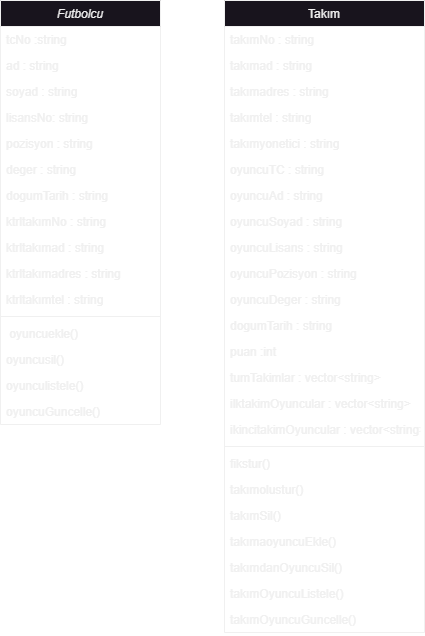

The diagram above was exported from draw.io. Its source (the exported page's mxGraphModel, read from the mxfile embedded in the PNG):
<mxGraphModel dx="1480" dy="866" grid="1" gridSize="10" guides="1" tooltips="1" connect="1" arrows="1" fold="1" page="1" pageScale="1" pageWidth="827" pageHeight="1169" math="0" shadow="0">
  <root>
    <mxCell id="WIyWlLk6GJQsqaUBKTNV-0" />
    <mxCell id="WIyWlLk6GJQsqaUBKTNV-1" parent="WIyWlLk6GJQsqaUBKTNV-0" />
    <mxCell id="zkfFHV4jXpPFQw0GAbJ--0" value="Futbolcu" style="swimlane;fontStyle=2;align=center;verticalAlign=top;childLayout=stackLayout;horizontal=1;startSize=26;horizontalStack=0;resizeParent=1;resizeLast=0;collapsible=1;marginBottom=0;rounded=0;shadow=0;strokeWidth=1;" parent="WIyWlLk6GJQsqaUBKTNV-1" vertex="1">
      <mxGeometry x="190" y="40" width="160" height="424" as="geometry">
        <mxRectangle x="230" y="140" width="160" height="26" as="alternateBounds" />
      </mxGeometry>
    </mxCell>
    <mxCell id="zkfFHV4jXpPFQw0GAbJ--1" value="tcNo :string" style="text;align=left;verticalAlign=top;spacingLeft=4;spacingRight=4;overflow=hidden;rotatable=0;points=[[0,0.5],[1,0.5]];portConstraint=eastwest;" parent="zkfFHV4jXpPFQw0GAbJ--0" vertex="1">
      <mxGeometry y="26" width="160" height="26" as="geometry" />
    </mxCell>
    <mxCell id="zkfFHV4jXpPFQw0GAbJ--2" value="ad : string" style="text;align=left;verticalAlign=top;spacingLeft=4;spacingRight=4;overflow=hidden;rotatable=0;points=[[0,0.5],[1,0.5]];portConstraint=eastwest;rounded=0;shadow=0;html=0;" parent="zkfFHV4jXpPFQw0GAbJ--0" vertex="1">
      <mxGeometry y="52" width="160" height="26" as="geometry" />
    </mxCell>
    <mxCell id="zkfFHV4jXpPFQw0GAbJ--3" value="soyad : string" style="text;align=left;verticalAlign=top;spacingLeft=4;spacingRight=4;overflow=hidden;rotatable=0;points=[[0,0.5],[1,0.5]];portConstraint=eastwest;rounded=0;shadow=0;html=0;" parent="zkfFHV4jXpPFQw0GAbJ--0" vertex="1">
      <mxGeometry y="78" width="160" height="26" as="geometry" />
    </mxCell>
    <mxCell id="cvK4zbDsv2C8FSLoh0Oo-1" value="lisansNo: string" style="text;align=left;verticalAlign=top;spacingLeft=4;spacingRight=4;overflow=hidden;rotatable=0;points=[[0,0.5],[1,0.5]];portConstraint=eastwest;" vertex="1" parent="zkfFHV4jXpPFQw0GAbJ--0">
      <mxGeometry y="104" width="160" height="26" as="geometry" />
    </mxCell>
    <mxCell id="cvK4zbDsv2C8FSLoh0Oo-2" value="pozisyon : string&#10;" style="text;align=left;verticalAlign=top;spacingLeft=4;spacingRight=4;overflow=hidden;rotatable=0;points=[[0,0.5],[1,0.5]];portConstraint=eastwest;" vertex="1" parent="zkfFHV4jXpPFQw0GAbJ--0">
      <mxGeometry y="130" width="160" height="26" as="geometry" />
    </mxCell>
    <mxCell id="cvK4zbDsv2C8FSLoh0Oo-3" value="deger : string" style="text;align=left;verticalAlign=top;spacingLeft=4;spacingRight=4;overflow=hidden;rotatable=0;points=[[0,0.5],[1,0.5]];portConstraint=eastwest;" vertex="1" parent="zkfFHV4jXpPFQw0GAbJ--0">
      <mxGeometry y="156" width="160" height="26" as="geometry" />
    </mxCell>
    <mxCell id="cvK4zbDsv2C8FSLoh0Oo-4" value="dogumTarih : string" style="text;align=left;verticalAlign=top;spacingLeft=4;spacingRight=4;overflow=hidden;rotatable=0;points=[[0,0.5],[1,0.5]];portConstraint=eastwest;" vertex="1" parent="zkfFHV4jXpPFQw0GAbJ--0">
      <mxGeometry y="182" width="160" height="26" as="geometry" />
    </mxCell>
    <mxCell id="zkfFHV4jXpPFQw0GAbJ--5" value="ktrltakımNo : string" style="text;align=left;verticalAlign=top;spacingLeft=4;spacingRight=4;overflow=hidden;rotatable=0;points=[[0,0.5],[1,0.5]];portConstraint=eastwest;" parent="zkfFHV4jXpPFQw0GAbJ--0" vertex="1">
      <mxGeometry y="208" width="160" height="26" as="geometry" />
    </mxCell>
    <mxCell id="cvK4zbDsv2C8FSLoh0Oo-5" value="ktrltakımad : string" style="text;align=left;verticalAlign=top;spacingLeft=4;spacingRight=4;overflow=hidden;rotatable=0;points=[[0,0.5],[1,0.5]];portConstraint=eastwest;" vertex="1" parent="zkfFHV4jXpPFQw0GAbJ--0">
      <mxGeometry y="234" width="160" height="26" as="geometry" />
    </mxCell>
    <mxCell id="cvK4zbDsv2C8FSLoh0Oo-6" value="ktrltakımadres : string" style="text;align=left;verticalAlign=top;spacingLeft=4;spacingRight=4;overflow=hidden;rotatable=0;points=[[0,0.5],[1,0.5]];portConstraint=eastwest;" vertex="1" parent="zkfFHV4jXpPFQw0GAbJ--0">
      <mxGeometry y="260" width="160" height="26" as="geometry" />
    </mxCell>
    <mxCell id="cvK4zbDsv2C8FSLoh0Oo-8" value="ktrltakımtel : string" style="text;align=left;verticalAlign=top;spacingLeft=4;spacingRight=4;overflow=hidden;rotatable=0;points=[[0,0.5],[1,0.5]];portConstraint=eastwest;" vertex="1" parent="zkfFHV4jXpPFQw0GAbJ--0">
      <mxGeometry y="286" width="160" height="26" as="geometry" />
    </mxCell>
    <mxCell id="cvK4zbDsv2C8FSLoh0Oo-9" value="" style="line;html=1;strokeWidth=1;align=left;verticalAlign=middle;spacingTop=-1;spacingLeft=3;spacingRight=3;rotatable=0;labelPosition=right;points=[];portConstraint=eastwest;" vertex="1" parent="zkfFHV4jXpPFQw0GAbJ--0">
      <mxGeometry y="312" width="160" height="8" as="geometry" />
    </mxCell>
    <mxCell id="cvK4zbDsv2C8FSLoh0Oo-25" value=" oyuncuekle()" style="text;align=left;verticalAlign=top;spacingLeft=4;spacingRight=4;overflow=hidden;rotatable=0;points=[[0,0.5],[1,0.5]];portConstraint=eastwest;" vertex="1" parent="zkfFHV4jXpPFQw0GAbJ--0">
      <mxGeometry y="320" width="160" height="26" as="geometry" />
    </mxCell>
    <mxCell id="cvK4zbDsv2C8FSLoh0Oo-27" value="oyuncusil()" style="text;align=left;verticalAlign=top;spacingLeft=4;spacingRight=4;overflow=hidden;rotatable=0;points=[[0,0.5],[1,0.5]];portConstraint=eastwest;" vertex="1" parent="zkfFHV4jXpPFQw0GAbJ--0">
      <mxGeometry y="346" width="160" height="26" as="geometry" />
    </mxCell>
    <mxCell id="cvK4zbDsv2C8FSLoh0Oo-26" value="oyunculistele()" style="text;align=left;verticalAlign=top;spacingLeft=4;spacingRight=4;overflow=hidden;rotatable=0;points=[[0,0.5],[1,0.5]];portConstraint=eastwest;" vertex="1" parent="zkfFHV4jXpPFQw0GAbJ--0">
      <mxGeometry y="372" width="160" height="26" as="geometry" />
    </mxCell>
    <mxCell id="cvK4zbDsv2C8FSLoh0Oo-28" value="oyuncuGuncelle()" style="text;align=left;verticalAlign=top;spacingLeft=4;spacingRight=4;overflow=hidden;rotatable=0;points=[[0,0.5],[1,0.5]];portConstraint=eastwest;" vertex="1" parent="zkfFHV4jXpPFQw0GAbJ--0">
      <mxGeometry y="398" width="160" height="26" as="geometry" />
    </mxCell>
    <mxCell id="zkfFHV4jXpPFQw0GAbJ--17" value="Takım" style="swimlane;fontStyle=0;align=center;verticalAlign=top;childLayout=stackLayout;horizontal=1;startSize=26;horizontalStack=0;resizeParent=1;resizeLast=0;collapsible=1;marginBottom=0;rounded=0;shadow=0;strokeWidth=1;" parent="WIyWlLk6GJQsqaUBKTNV-1" vertex="1">
      <mxGeometry x="414" y="40" width="200" height="632" as="geometry">
        <mxRectangle x="550" y="140" width="160" height="26" as="alternateBounds" />
      </mxGeometry>
    </mxCell>
    <mxCell id="zkfFHV4jXpPFQw0GAbJ--18" value="takımNo : string" style="text;align=left;verticalAlign=top;spacingLeft=4;spacingRight=4;overflow=hidden;rotatable=0;points=[[0,0.5],[1,0.5]];portConstraint=eastwest;" parent="zkfFHV4jXpPFQw0GAbJ--17" vertex="1">
      <mxGeometry y="26" width="200" height="26" as="geometry" />
    </mxCell>
    <mxCell id="zkfFHV4jXpPFQw0GAbJ--19" value="takımad : string" style="text;align=left;verticalAlign=top;spacingLeft=4;spacingRight=4;overflow=hidden;rotatable=0;points=[[0,0.5],[1,0.5]];portConstraint=eastwest;rounded=0;shadow=0;html=0;" parent="zkfFHV4jXpPFQw0GAbJ--17" vertex="1">
      <mxGeometry y="52" width="200" height="26" as="geometry" />
    </mxCell>
    <mxCell id="zkfFHV4jXpPFQw0GAbJ--20" value="takımadres : string" style="text;align=left;verticalAlign=top;spacingLeft=4;spacingRight=4;overflow=hidden;rotatable=0;points=[[0,0.5],[1,0.5]];portConstraint=eastwest;rounded=0;shadow=0;html=0;" parent="zkfFHV4jXpPFQw0GAbJ--17" vertex="1">
      <mxGeometry y="78" width="200" height="26" as="geometry" />
    </mxCell>
    <mxCell id="zkfFHV4jXpPFQw0GAbJ--21" value="takımtel : string" style="text;align=left;verticalAlign=top;spacingLeft=4;spacingRight=4;overflow=hidden;rotatable=0;points=[[0,0.5],[1,0.5]];portConstraint=eastwest;rounded=0;shadow=0;html=0;" parent="zkfFHV4jXpPFQw0GAbJ--17" vertex="1">
      <mxGeometry y="104" width="200" height="26" as="geometry" />
    </mxCell>
    <mxCell id="zkfFHV4jXpPFQw0GAbJ--22" value="takımyonetici : string" style="text;align=left;verticalAlign=top;spacingLeft=4;spacingRight=4;overflow=hidden;rotatable=0;points=[[0,0.5],[1,0.5]];portConstraint=eastwest;rounded=0;shadow=0;html=0;" parent="zkfFHV4jXpPFQw0GAbJ--17" vertex="1">
      <mxGeometry y="130" width="200" height="26" as="geometry" />
    </mxCell>
    <mxCell id="cvK4zbDsv2C8FSLoh0Oo-29" value="oyuncuTC : string" style="text;align=left;verticalAlign=top;spacingLeft=4;spacingRight=4;overflow=hidden;rotatable=0;points=[[0,0.5],[1,0.5]];portConstraint=eastwest;rounded=0;shadow=0;html=0;" vertex="1" parent="zkfFHV4jXpPFQw0GAbJ--17">
      <mxGeometry y="156" width="200" height="26" as="geometry" />
    </mxCell>
    <mxCell id="cvK4zbDsv2C8FSLoh0Oo-30" value="oyuncuAd : string" style="text;align=left;verticalAlign=top;spacingLeft=4;spacingRight=4;overflow=hidden;rotatable=0;points=[[0,0.5],[1,0.5]];portConstraint=eastwest;rounded=0;shadow=0;html=0;" vertex="1" parent="zkfFHV4jXpPFQw0GAbJ--17">
      <mxGeometry y="182" width="200" height="26" as="geometry" />
    </mxCell>
    <mxCell id="cvK4zbDsv2C8FSLoh0Oo-31" value="oyuncuSoyad : string" style="text;align=left;verticalAlign=top;spacingLeft=4;spacingRight=4;overflow=hidden;rotatable=0;points=[[0,0.5],[1,0.5]];portConstraint=eastwest;rounded=0;shadow=0;html=0;" vertex="1" parent="zkfFHV4jXpPFQw0GAbJ--17">
      <mxGeometry y="208" width="200" height="26" as="geometry" />
    </mxCell>
    <mxCell id="cvK4zbDsv2C8FSLoh0Oo-33" value="oyuncuLisans : string" style="text;align=left;verticalAlign=top;spacingLeft=4;spacingRight=4;overflow=hidden;rotatable=0;points=[[0,0.5],[1,0.5]];portConstraint=eastwest;rounded=0;shadow=0;html=0;" vertex="1" parent="zkfFHV4jXpPFQw0GAbJ--17">
      <mxGeometry y="234" width="200" height="26" as="geometry" />
    </mxCell>
    <mxCell id="cvK4zbDsv2C8FSLoh0Oo-34" value="oyuncuPozisyon : string" style="text;align=left;verticalAlign=top;spacingLeft=4;spacingRight=4;overflow=hidden;rotatable=0;points=[[0,0.5],[1,0.5]];portConstraint=eastwest;rounded=0;shadow=0;html=0;" vertex="1" parent="zkfFHV4jXpPFQw0GAbJ--17">
      <mxGeometry y="260" width="200" height="26" as="geometry" />
    </mxCell>
    <mxCell id="cvK4zbDsv2C8FSLoh0Oo-35" value="oyuncuDeger : string" style="text;align=left;verticalAlign=top;spacingLeft=4;spacingRight=4;overflow=hidden;rotatable=0;points=[[0,0.5],[1,0.5]];portConstraint=eastwest;rounded=0;shadow=0;html=0;" vertex="1" parent="zkfFHV4jXpPFQw0GAbJ--17">
      <mxGeometry y="286" width="200" height="26" as="geometry" />
    </mxCell>
    <mxCell id="cvK4zbDsv2C8FSLoh0Oo-37" value="dogumTarih : string" style="text;align=left;verticalAlign=top;spacingLeft=4;spacingRight=4;overflow=hidden;rotatable=0;points=[[0,0.5],[1,0.5]];portConstraint=eastwest;rounded=0;shadow=0;html=0;" vertex="1" parent="zkfFHV4jXpPFQw0GAbJ--17">
      <mxGeometry y="312" width="200" height="26" as="geometry" />
    </mxCell>
    <mxCell id="cvK4zbDsv2C8FSLoh0Oo-38" value="puan :int" style="text;align=left;verticalAlign=top;spacingLeft=4;spacingRight=4;overflow=hidden;rotatable=0;points=[[0,0.5],[1,0.5]];portConstraint=eastwest;rounded=0;shadow=0;html=0;" vertex="1" parent="zkfFHV4jXpPFQw0GAbJ--17">
      <mxGeometry y="338" width="200" height="26" as="geometry" />
    </mxCell>
    <mxCell id="cvK4zbDsv2C8FSLoh0Oo-39" value="tumTakimlar : vector&lt;string&gt;" style="text;align=left;verticalAlign=top;spacingLeft=4;spacingRight=4;overflow=hidden;rotatable=0;points=[[0,0.5],[1,0.5]];portConstraint=eastwest;rounded=0;shadow=0;html=0;" vertex="1" parent="zkfFHV4jXpPFQw0GAbJ--17">
      <mxGeometry y="364" width="200" height="26" as="geometry" />
    </mxCell>
    <mxCell id="cvK4zbDsv2C8FSLoh0Oo-40" value="ilktakimOyuncular : vector&lt;string&gt;" style="text;align=left;verticalAlign=top;spacingLeft=4;spacingRight=4;overflow=hidden;rotatable=0;points=[[0,0.5],[1,0.5]];portConstraint=eastwest;rounded=0;shadow=0;html=0;" vertex="1" parent="zkfFHV4jXpPFQw0GAbJ--17">
      <mxGeometry y="390" width="200" height="26" as="geometry" />
    </mxCell>
    <mxCell id="cvK4zbDsv2C8FSLoh0Oo-41" value="ikincitakimOyuncular : vector&lt;string&gt;" style="text;align=left;verticalAlign=top;spacingLeft=4;spacingRight=4;overflow=hidden;rotatable=0;points=[[0,0.5],[1,0.5]];portConstraint=eastwest;rounded=0;shadow=0;html=0;" vertex="1" parent="zkfFHV4jXpPFQw0GAbJ--17">
      <mxGeometry y="416" width="200" height="26" as="geometry" />
    </mxCell>
    <mxCell id="zkfFHV4jXpPFQw0GAbJ--23" value="" style="line;html=1;strokeWidth=1;align=left;verticalAlign=middle;spacingTop=-1;spacingLeft=3;spacingRight=3;rotatable=0;labelPosition=right;points=[];portConstraint=eastwest;" parent="zkfFHV4jXpPFQw0GAbJ--17" vertex="1">
      <mxGeometry y="442" width="200" height="8" as="geometry" />
    </mxCell>
    <mxCell id="zkfFHV4jXpPFQw0GAbJ--24" value="fikstur()" style="text;align=left;verticalAlign=top;spacingLeft=4;spacingRight=4;overflow=hidden;rotatable=0;points=[[0,0.5],[1,0.5]];portConstraint=eastwest;" parent="zkfFHV4jXpPFQw0GAbJ--17" vertex="1">
      <mxGeometry y="450" width="200" height="26" as="geometry" />
    </mxCell>
    <mxCell id="zkfFHV4jXpPFQw0GAbJ--25" value="takımolustur()" style="text;align=left;verticalAlign=top;spacingLeft=4;spacingRight=4;overflow=hidden;rotatable=0;points=[[0,0.5],[1,0.5]];portConstraint=eastwest;" parent="zkfFHV4jXpPFQw0GAbJ--17" vertex="1">
      <mxGeometry y="476" width="200" height="26" as="geometry" />
    </mxCell>
    <mxCell id="cvK4zbDsv2C8FSLoh0Oo-42" value="takımSil()" style="text;align=left;verticalAlign=top;spacingLeft=4;spacingRight=4;overflow=hidden;rotatable=0;points=[[0,0.5],[1,0.5]];portConstraint=eastwest;" vertex="1" parent="zkfFHV4jXpPFQw0GAbJ--17">
      <mxGeometry y="502" width="200" height="26" as="geometry" />
    </mxCell>
    <mxCell id="cvK4zbDsv2C8FSLoh0Oo-43" value="takımaoyuncuEkle()" style="text;align=left;verticalAlign=top;spacingLeft=4;spacingRight=4;overflow=hidden;rotatable=0;points=[[0,0.5],[1,0.5]];portConstraint=eastwest;" vertex="1" parent="zkfFHV4jXpPFQw0GAbJ--17">
      <mxGeometry y="528" width="200" height="26" as="geometry" />
    </mxCell>
    <mxCell id="cvK4zbDsv2C8FSLoh0Oo-44" value="takımdanOyuncuSil()" style="text;align=left;verticalAlign=top;spacingLeft=4;spacingRight=4;overflow=hidden;rotatable=0;points=[[0,0.5],[1,0.5]];portConstraint=eastwest;" vertex="1" parent="zkfFHV4jXpPFQw0GAbJ--17">
      <mxGeometry y="554" width="200" height="26" as="geometry" />
    </mxCell>
    <mxCell id="cvK4zbDsv2C8FSLoh0Oo-45" value="takımOyuncuListele()" style="text;align=left;verticalAlign=top;spacingLeft=4;spacingRight=4;overflow=hidden;rotatable=0;points=[[0,0.5],[1,0.5]];portConstraint=eastwest;" vertex="1" parent="zkfFHV4jXpPFQw0GAbJ--17">
      <mxGeometry y="580" width="200" height="26" as="geometry" />
    </mxCell>
    <mxCell id="cvK4zbDsv2C8FSLoh0Oo-46" value="takımOyuncuGuncelle()" style="text;align=left;verticalAlign=top;spacingLeft=4;spacingRight=4;overflow=hidden;rotatable=0;points=[[0,0.5],[1,0.5]];portConstraint=eastwest;" vertex="1" parent="zkfFHV4jXpPFQw0GAbJ--17">
      <mxGeometry y="606" width="200" height="26" as="geometry" />
    </mxCell>
  </root>
</mxGraphModel>